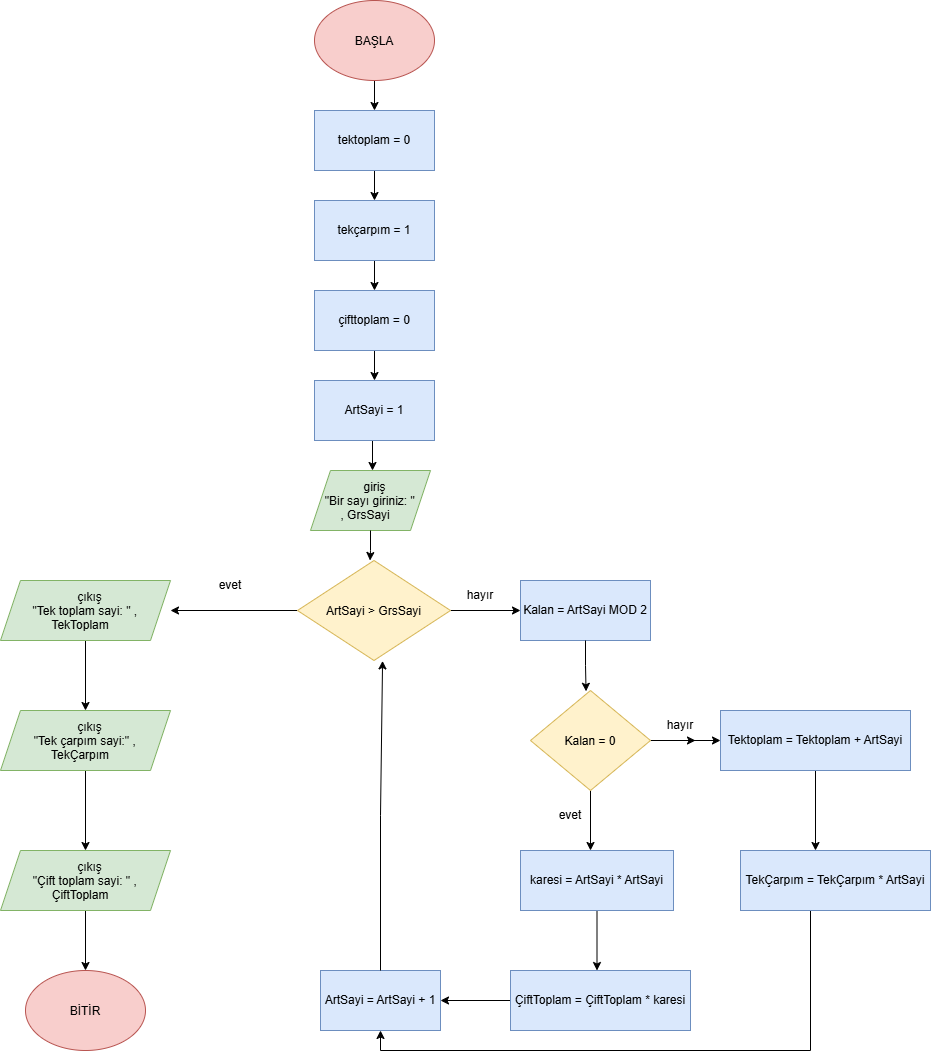

The diagram above was exported from draw.io. Its source (the exported page's mxGraphModel, read from the mxfile embedded in the PNG):
<mxGraphModel dx="2470" dy="1430" grid="1" gridSize="10" guides="1" tooltips="1" connect="1" arrows="1" fold="1" page="1" pageScale="1" pageWidth="827" pageHeight="1169" math="0" shadow="0">
  <root>
    <mxCell id="0" />
    <mxCell id="1" parent="0" />
    <mxCell id="6ki8pwGiP0o1BS5ALBFs-9" edge="1" parent="1" source="6ki8pwGiP0o1BS5ALBFs-1" style="edgeStyle=orthogonalEdgeStyle;rounded=0;orthogonalLoop=1;jettySize=auto;html=1;entryX=0.5;entryY=0;entryDx=0;entryDy=0;defaultLabelBackgroundColor=page;" target="6ki8pwGiP0o1BS5ALBFs-2">
      <mxGeometry relative="1" as="geometry" />
    </mxCell>
    <mxCell id="6ki8pwGiP0o1BS5ALBFs-1" parent="1" style="ellipse;whiteSpace=wrap;html=1;shapeInside=1;fillColor=#f8cecc;strokeColor=#b85450;" value="BAŞLA" vertex="1">
      <mxGeometry height="80" width="120" x="354" y="40" as="geometry" />
    </mxCell>
    <mxCell id="6ki8pwGiP0o1BS5ALBFs-10" edge="1" parent="1" source="6ki8pwGiP0o1BS5ALBFs-2" style="edgeStyle=orthogonalEdgeStyle;rounded=0;orthogonalLoop=1;jettySize=auto;html=1;entryX=0.5;entryY=0;entryDx=0;entryDy=0;defaultLabelBackgroundColor=page;" target="6ki8pwGiP0o1BS5ALBFs-3">
      <mxGeometry relative="1" as="geometry" />
    </mxCell>
    <mxCell id="6ki8pwGiP0o1BS5ALBFs-2" parent="1" style="rounded=0;whiteSpace=wrap;html=1;fillColor=#dae8fc;strokeColor=#6c8ebf;" value="tektoplam = 0" vertex="1">
      <mxGeometry height="60" width="120" x="354" y="150" as="geometry" />
    </mxCell>
    <mxCell id="6ki8pwGiP0o1BS5ALBFs-11" edge="1" parent="1" source="6ki8pwGiP0o1BS5ALBFs-3" style="edgeStyle=orthogonalEdgeStyle;rounded=0;orthogonalLoop=1;jettySize=auto;html=1;entryX=0.5;entryY=0;entryDx=0;entryDy=0;defaultLabelBackgroundColor=page;" target="6ki8pwGiP0o1BS5ALBFs-4">
      <mxGeometry relative="1" as="geometry" />
    </mxCell>
    <mxCell id="6ki8pwGiP0o1BS5ALBFs-3" parent="1" style="rounded=0;whiteSpace=wrap;html=1;fillColor=#dae8fc;strokeColor=#6c8ebf;" value="tekçarpım = 1" vertex="1">
      <mxGeometry height="60" width="120" x="354" y="240" as="geometry" />
    </mxCell>
    <mxCell id="6ki8pwGiP0o1BS5ALBFs-12" edge="1" parent="1" source="6ki8pwGiP0o1BS5ALBFs-4" style="edgeStyle=orthogonalEdgeStyle;rounded=0;orthogonalLoop=1;jettySize=auto;html=1;entryX=0.5;entryY=0;entryDx=0;entryDy=0;defaultLabelBackgroundColor=page;" target="6ki8pwGiP0o1BS5ALBFs-5">
      <mxGeometry relative="1" as="geometry" />
    </mxCell>
    <mxCell id="6ki8pwGiP0o1BS5ALBFs-4" parent="1" style="rounded=0;whiteSpace=wrap;html=1;fillColor=#dae8fc;strokeColor=#6c8ebf;" value="çifttoplam = 0" vertex="1">
      <mxGeometry height="60" width="120" x="354" y="330" as="geometry" />
    </mxCell>
    <mxCell id="6ki8pwGiP0o1BS5ALBFs-13" edge="1" parent="1" style="edgeStyle=orthogonalEdgeStyle;rounded=0;orthogonalLoop=1;jettySize=auto;html=1;entryX=0.5;entryY=0;entryDx=0;entryDy=0;defaultLabelBackgroundColor=page;">
      <mxGeometry relative="1" as="geometry">
        <mxPoint x="416" y="480" as="sourcePoint" />
        <mxPoint x="412" y="510" as="targetPoint" />
      </mxGeometry>
    </mxCell>
    <mxCell id="6ki8pwGiP0o1BS5ALBFs-5" parent="1" style="rounded=0;whiteSpace=wrap;html=1;fillColor=#dae8fc;strokeColor=#6c8ebf;" value="ArtSayi = 1" vertex="1">
      <mxGeometry height="60" width="120" x="354" y="420" as="geometry" />
    </mxCell>
    <mxCell id="6ki8pwGiP0o1BS5ALBFs-6" parent="1" style="shape=parallelogram;perimeter=parallelogramPerimeter;whiteSpace=wrap;html=1;shapeInside=1;fixedSize=1;fillColor=#d5e8d4;strokeColor=#82b366;" value="giriş&lt;br&gt;&quot;Bir sayı giriniz: &quot; , GrsSayi" vertex="1">
      <mxGeometry height="60" width="120" x="350" y="510" as="geometry" />
    </mxCell>
    <mxCell id="6ki8pwGiP0o1BS5ALBFs-15" edge="1" parent="1" source="6ki8pwGiP0o1BS5ALBFs-7" style="edgeStyle=orthogonalEdgeStyle;rounded=0;orthogonalLoop=1;jettySize=auto;html=1;entryX=0;entryY=0.5;entryDx=0;entryDy=0;defaultLabelBackgroundColor=page;" target="6ki8pwGiP0o1BS5ALBFs-8">
      <mxGeometry relative="1" as="geometry" />
    </mxCell>
    <mxCell id="6ki8pwGiP0o1BS5ALBFs-45" edge="1" parent="1" source="6ki8pwGiP0o1BS5ALBFs-7" style="edgeStyle=orthogonalEdgeStyle;rounded=0;orthogonalLoop=1;jettySize=auto;html=1;defaultLabelBackgroundColor=page;">
      <mxGeometry relative="1" as="geometry">
        <mxPoint x="210" y="650" as="targetPoint" />
      </mxGeometry>
    </mxCell>
    <mxCell id="6ki8pwGiP0o1BS5ALBFs-7" parent="1" style="rhombus;whiteSpace=wrap;html=1;shapeInside=1;fillColor=#fff2cc;strokeColor=#d6b656;" value="ArtSayi &amp;gt; GrsSayi" vertex="1">
      <mxGeometry height="100" width="153" x="337" y="600" as="geometry" />
    </mxCell>
    <mxCell id="6ki8pwGiP0o1BS5ALBFs-8" parent="1" style="rounded=0;whiteSpace=wrap;html=1;fillColor=#dae8fc;strokeColor=#6c8ebf;" value="Kalan = ArtSayi MOD 2" vertex="1">
      <mxGeometry height="60" width="130" x="560" y="620" as="geometry" />
    </mxCell>
    <mxCell id="6ki8pwGiP0o1BS5ALBFs-14" edge="1" parent="1" source="6ki8pwGiP0o1BS5ALBFs-6" style="edgeStyle=orthogonalEdgeStyle;rounded=0;orthogonalLoop=1;jettySize=auto;html=1;entryX=0.474;entryY=0;entryDx=0;entryDy=0;entryPerimeter=0;defaultLabelBackgroundColor=page;" target="6ki8pwGiP0o1BS5ALBFs-7">
      <mxGeometry relative="1" as="geometry" />
    </mxCell>
    <mxCell id="6ki8pwGiP0o1BS5ALBFs-16" parent="1" style="text;html=1;whiteSpace=wrap;strokeColor=none;fillColor=none;align=center;verticalAlign=middle;rounded=0;" value="hayır" vertex="1">
      <mxGeometry height="30" width="60" x="490" y="620" as="geometry" />
    </mxCell>
    <mxCell id="6ki8pwGiP0o1BS5ALBFs-21" edge="1" parent="1" source="6ki8pwGiP0o1BS5ALBFs-19" style="edgeStyle=orthogonalEdgeStyle;rounded=0;orthogonalLoop=1;jettySize=auto;html=1;defaultLabelBackgroundColor=page;">
      <mxGeometry relative="1" as="geometry">
        <mxPoint x="760" y="780" as="targetPoint" />
      </mxGeometry>
    </mxCell>
    <mxCell id="6ki8pwGiP0o1BS5ALBFs-22" edge="1" parent="1" source="6ki8pwGiP0o1BS5ALBFs-19" style="edgeStyle=orthogonalEdgeStyle;rounded=0;orthogonalLoop=1;jettySize=auto;html=1;defaultLabelBackgroundColor=page;">
      <mxGeometry relative="1" as="geometry">
        <mxPoint x="630" y="890" as="targetPoint" />
      </mxGeometry>
    </mxCell>
    <mxCell id="6ki8pwGiP0o1BS5ALBFs-19" parent="1" style="rhombus;whiteSpace=wrap;html=1;shapeInside=1;fillColor=#fff2cc;strokeColor=#d6b656;" value="Kalan = 0" vertex="1">
      <mxGeometry height="100" width="120" x="570" y="730" as="geometry" />
    </mxCell>
    <mxCell id="6ki8pwGiP0o1BS5ALBFs-20" edge="1" parent="1" source="6ki8pwGiP0o1BS5ALBFs-8" style="edgeStyle=orthogonalEdgeStyle;rounded=0;orthogonalLoop=1;jettySize=auto;html=1;entryX=0.463;entryY=0.008;entryDx=0;entryDy=0;entryPerimeter=0;defaultLabelBackgroundColor=page;" target="6ki8pwGiP0o1BS5ALBFs-19">
      <mxGeometry relative="1" as="geometry" />
    </mxCell>
    <mxCell id="6ki8pwGiP0o1BS5ALBFs-26" edge="1" parent="1" source="6ki8pwGiP0o1BS5ALBFs-23" style="edgeStyle=orthogonalEdgeStyle;rounded=0;orthogonalLoop=1;jettySize=auto;html=1;defaultLabelBackgroundColor=page;">
      <mxGeometry relative="1" as="geometry">
        <mxPoint x="636.5" y="1009.9999999999998" as="targetPoint" />
      </mxGeometry>
    </mxCell>
    <mxCell id="6ki8pwGiP0o1BS5ALBFs-23" parent="1" style="rounded=0;whiteSpace=wrap;html=1;fillColor=#dae8fc;strokeColor=#6c8ebf;" value="karesi = ArtSayi * ArtSayi" vertex="1">
      <mxGeometry height="60" width="153" x="560" y="890" as="geometry" />
    </mxCell>
    <mxCell id="6ki8pwGiP0o1BS5ALBFs-31" edge="1" parent="1" source="6ki8pwGiP0o1BS5ALBFs-25" style="edgeStyle=orthogonalEdgeStyle;rounded=0;orthogonalLoop=1;jettySize=auto;html=1;defaultLabelBackgroundColor=page;">
      <mxGeometry relative="1" as="geometry">
        <mxPoint x="855" y="890" as="targetPoint" />
      </mxGeometry>
    </mxCell>
    <mxCell id="6ki8pwGiP0o1BS5ALBFs-25" parent="1" style="rounded=0;whiteSpace=wrap;html=1;fillColor=#dae8fc;strokeColor=#6c8ebf;" value="Tektoplam = Tektoplam + ArtSayi" vertex="1">
      <mxGeometry height="60" width="190" x="760" y="750" as="geometry" />
    </mxCell>
    <mxCell id="6ki8pwGiP0o1BS5ALBFs-40" edge="1" parent="1" source="6ki8pwGiP0o1BS5ALBFs-27" style="edgeStyle=orthogonalEdgeStyle;rounded=0;orthogonalLoop=1;jettySize=auto;html=1;entryX=1;entryY=0.5;entryDx=0;entryDy=0;defaultLabelBackgroundColor=page;" target="6ki8pwGiP0o1BS5ALBFs-37">
      <mxGeometry relative="1" as="geometry" />
    </mxCell>
    <mxCell id="6ki8pwGiP0o1BS5ALBFs-27" parent="1" style="rounded=0;whiteSpace=wrap;html=1;fillColor=#dae8fc;strokeColor=#6c8ebf;" value="ÇiftToplam = ÇiftToplam * karesi" vertex="1">
      <mxGeometry height="60" width="180" x="550" y="1010" as="geometry" />
    </mxCell>
    <mxCell id="6ki8pwGiP0o1BS5ALBFs-28" parent="1" style="text;html=1;whiteSpace=wrap;strokeColor=none;fillColor=none;align=center;verticalAlign=middle;rounded=0;" value="evet" vertex="1">
      <mxGeometry height="30" width="60" x="580" y="840" as="geometry" />
    </mxCell>
    <mxCell id="6ki8pwGiP0o1BS5ALBFs-29" parent="1" style="text;html=1;whiteSpace=wrap;strokeColor=none;fillColor=none;align=center;verticalAlign=middle;rounded=0;" value="hayır" vertex="1">
      <mxGeometry height="30" width="60" x="690" y="750" as="geometry" />
    </mxCell>
    <mxCell id="6ki8pwGiP0o1BS5ALBFs-30" edge="1" parent="1" source="6ki8pwGiP0o1BS5ALBFs-29" style="edgeStyle=orthogonalEdgeStyle;rounded=0;orthogonalLoop=1;jettySize=auto;html=1;innerLoopWaypoints=1;exitX=0.5;exitY=1;exitDx=0;exitDy=0;entryX=0.75;entryY=1;entryDx=0;entryDy=0;defaultLabelBackgroundColor=page;" target="6ki8pwGiP0o1BS5ALBFs-29">
      <mxGeometry relative="1" as="geometry" />
    </mxCell>
    <mxCell id="6ki8pwGiP0o1BS5ALBFs-43" edge="1" parent="1" style="edgeStyle=orthogonalEdgeStyle;rounded=0;orthogonalLoop=1;jettySize=auto;html=1;defaultLabelBackgroundColor=page;entryX=0.5;entryY=1;entryDx=0;entryDy=0;" target="6ki8pwGiP0o1BS5ALBFs-37">
      <mxGeometry relative="1" x="-0.6031" as="geometry">
        <Array as="points">
          <mxPoint x="850" y="945" />
          <mxPoint x="850" y="1090" />
          <mxPoint x="420" y="1090" />
        </Array>
        <mxPoint x="870" y="945" as="sourcePoint" />
        <mxPoint x="400" y="1135" as="targetPoint" />
      </mxGeometry>
    </mxCell>
    <mxCell id="6ki8pwGiP0o1BS5ALBFs-33" parent="1" style="rounded=0;whiteSpace=wrap;html=1;fillColor=#dae8fc;strokeColor=#6c8ebf;" value="TekÇarpım = TekÇarpım * ArtSayi" vertex="1">
      <mxGeometry height="60" width="190" x="780" y="890" as="geometry" />
    </mxCell>
    <mxCell id="6ki8pwGiP0o1BS5ALBFs-37" parent="1" style="rounded=0;whiteSpace=wrap;html=1;fillColor=#dae8fc;strokeColor=#6c8ebf;" value="ArtSayi = ArtSayi + 1" vertex="1">
      <mxGeometry height="60" width="120" x="360" y="1010" as="geometry" />
    </mxCell>
    <mxCell id="6ki8pwGiP0o1BS5ALBFs-44" edge="1" parent="1" source="6ki8pwGiP0o1BS5ALBFs-37" style="edgeStyle=orthogonalEdgeStyle;rounded=0;orthogonalLoop=1;jettySize=auto;html=1;entryX=0.556;entryY=1.004;entryDx=0;entryDy=0;entryPerimeter=0;defaultLabelBackgroundColor=page;" target="6ki8pwGiP0o1BS5ALBFs-7">
      <mxGeometry relative="1" as="geometry" />
    </mxCell>
    <mxCell id="6ki8pwGiP0o1BS5ALBFs-46" parent="1" style="text;html=1;whiteSpace=wrap;strokeColor=none;fillColor=none;align=center;verticalAlign=middle;rounded=0;" value="evet" vertex="1">
      <mxGeometry height="30" width="60" x="240" y="610" as="geometry" />
    </mxCell>
    <mxCell id="6ki8pwGiP0o1BS5ALBFs-50" edge="1" parent="1" source="6ki8pwGiP0o1BS5ALBFs-47" style="edgeStyle=orthogonalEdgeStyle;rounded=0;orthogonalLoop=1;jettySize=auto;html=1;entryX=0.5;entryY=0;entryDx=0;entryDy=0;defaultLabelBackgroundColor=page;" target="6ki8pwGiP0o1BS5ALBFs-48">
      <mxGeometry relative="1" as="geometry" />
    </mxCell>
    <mxCell id="6ki8pwGiP0o1BS5ALBFs-47" parent="1" style="shape=parallelogram;perimeter=parallelogramPerimeter;whiteSpace=wrap;html=1;shapeInside=1;fixedSize=1;fillColor=#d5e8d4;strokeColor=#82b366;" value="çıkış&lt;br&gt;&quot;Tek toplam sayi: &quot; , TekToplam" vertex="1">
      <mxGeometry height="60" width="170" x="40" y="620" as="geometry" />
    </mxCell>
    <mxCell id="6ki8pwGiP0o1BS5ALBFs-51" edge="1" parent="1" source="6ki8pwGiP0o1BS5ALBFs-48" style="edgeStyle=orthogonalEdgeStyle;rounded=0;orthogonalLoop=1;jettySize=auto;html=1;entryX=0.5;entryY=0;entryDx=0;entryDy=0;defaultLabelBackgroundColor=page;" target="6ki8pwGiP0o1BS5ALBFs-49">
      <mxGeometry relative="1" as="geometry" />
    </mxCell>
    <mxCell id="6ki8pwGiP0o1BS5ALBFs-48" parent="1" style="shape=parallelogram;perimeter=parallelogramPerimeter;whiteSpace=wrap;html=1;shapeInside=1;fixedSize=1;fillColor=#d5e8d4;strokeColor=#82b366;" value="çıkış&lt;br&gt;&quot;Tek çarpım sayi:&quot; , TekÇarpım" vertex="1">
      <mxGeometry height="60" width="170" x="40" y="750" as="geometry" />
    </mxCell>
    <mxCell id="6ki8pwGiP0o1BS5ALBFs-53" edge="1" parent="1" source="6ki8pwGiP0o1BS5ALBFs-49" style="edgeStyle=orthogonalEdgeStyle;rounded=0;orthogonalLoop=1;jettySize=auto;html=1;entryX=0.5;entryY=0;entryDx=0;entryDy=0;defaultLabelBackgroundColor=page;" target="6ki8pwGiP0o1BS5ALBFs-52">
      <mxGeometry relative="1" as="geometry" />
    </mxCell>
    <mxCell id="6ki8pwGiP0o1BS5ALBFs-49" parent="1" style="shape=parallelogram;perimeter=parallelogramPerimeter;whiteSpace=wrap;html=1;shapeInside=1;fixedSize=1;fillColor=#d5e8d4;strokeColor=#82b366;" value="çıkış&lt;br&gt;&quot;Çift toplam sayi: &quot; , ÇiftToplam" vertex="1">
      <mxGeometry height="60" width="170" x="40" y="890" as="geometry" />
    </mxCell>
    <mxCell id="6ki8pwGiP0o1BS5ALBFs-52" parent="1" style="ellipse;whiteSpace=wrap;html=1;shapeInside=1;fillColor=#f8cecc;strokeColor=#b85450;" value="BİTİR" vertex="1">
      <mxGeometry height="80" width="120" x="65" y="1010" as="geometry" />
    </mxCell>
  </root>
</mxGraphModel>